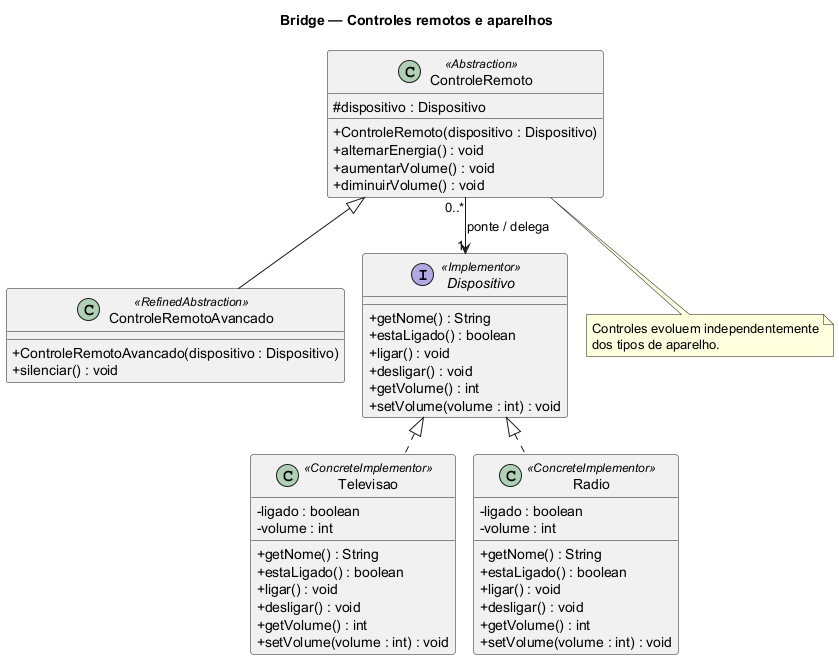

The diagram above was rendered by PlantUML. Its source (embedded in the PNG):
@startuml
!pragma layout smetana
skinparam classAttributeIconSize 0
skinparam shadowing false
skinparam backgroundColor white
title Bridge — Controles remotos e aparelhos

class ControleRemoto <<Abstraction>> {
  #dispositivo : Dispositivo
  +ControleRemoto(dispositivo : Dispositivo)
  +alternarEnergia() : void
  +aumentarVolume() : void
  +diminuirVolume() : void
}
class ControleRemotoAvancado <<RefinedAbstraction>> {
  +ControleRemotoAvancado(dispositivo : Dispositivo)
  +silenciar() : void
}
interface Dispositivo <<Implementor>> {
  +getNome() : String
  +estaLigado() : boolean
  +ligar() : void
  +desligar() : void
  +getVolume() : int
  +setVolume(volume : int) : void
}
class Televisao <<ConcreteImplementor>> {
  -ligado : boolean
  -volume : int
  +getNome() : String
  +estaLigado() : boolean
  +ligar() : void
  +desligar() : void
  +getVolume() : int
  +setVolume(volume : int) : void
}
class Radio <<ConcreteImplementor>> {
  -ligado : boolean
  -volume : int
  +getNome() : String
  +estaLigado() : boolean
  +ligar() : void
  +desligar() : void
  +getVolume() : int
  +setVolume(volume : int) : void
}
ControleRemoto <|-- ControleRemotoAvancado
ControleRemoto "0..*" --> "1" Dispositivo : ponte / delega
Dispositivo <|.. Televisao
Dispositivo <|.. Radio
note bottom of ControleRemoto
  Controles evoluem independentemente
  dos tipos de aparelho.
end note
@enduml